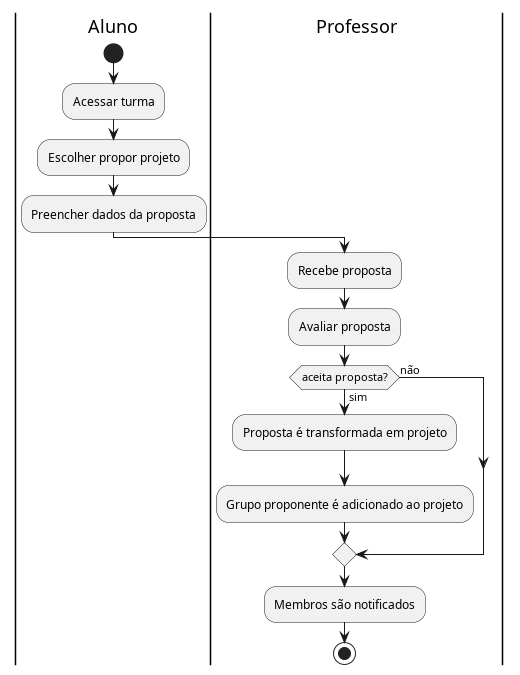

The diagram above was rendered by PlantUML. Its source (embedded in the PNG):
@startuml
|Aluno|
start
:Acessar turma;
:Escolher propor projeto;
:Preencher dados da proposta;
|Professor|
:Recebe proposta;
:Avaliar proposta;
if (aceita proposta?) then (sim)
 :Proposta é transformada em projeto;
 :Grupo proponente é adicionado ao projeto;
else (não)
endif
:Membros são notificados;
stop
@enduml